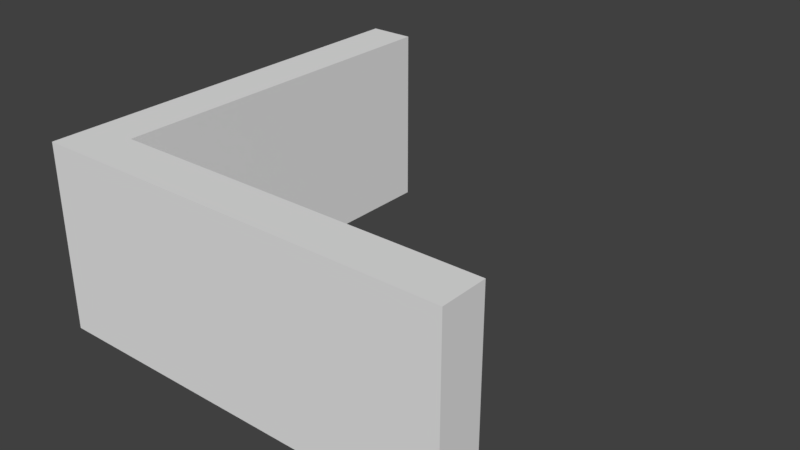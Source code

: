 # Source: CimientosEsquina.blend  (saved by Blender 2.78.0; exported with 4.5.12 LTS)
import bpy
from mathutils import Matrix  # noqa: F401  (used for matrix-valued properties, if any)

bpy.ops.wm.read_factory_settings(use_empty=True)
scene = bpy.context.scene
scene.name = 'Scene'

# ---- collections
col_collection_1 = bpy.data.collections.new('Collection 1'); scene.collection.children.link(col_collection_1)

# ---- materials (node trees are filled in below, after node groups)
mat_walltextureexterior = bpy.data.materials.new('WallTextureExterior')

# ---- material node trees

# ---- world
world_world = bpy.data.worlds.new('World'); scene.world = world_world
world_world.color = (0.05088, 0.05088, 0.05088)
world_world.use_sun_shadow = False
world_world.sun_shadow_jitter_overblur = 0.0
world_world.cycles.sampling_method = 'MANUAL'

# ---- meshes
me_lod_a_cimientosesquina = bpy.data.meshes.new('LOD_A_CimientosEsquina')
me_lod_a_cimientosesquina.from_pydata([(-0.2484, -0.25, 1.0), (-0.2484, -0.25, 5.96e-08), (-0.2484, -0.000139, 1.0), (-0.2484, -0.000139, 5.96e-08), (0.0, -0.25, 1.0), (0.0, -1.49e-08, 1.0), (0.0, -0.25, 0.0), (0.0, 0.0, 0.0), (-0.2484, 2.0, 1.0), (-0.2484, 2.0, 5.96e-08), (0.001613, 2.0, 5.96e-08), (0.001613, 2.0, 1.0), (2.002, -6.557e-07, 1.0), (2.002, -5.662e-07, 0.0), (2.002, -0.25, 0.0), (2.002, -0.25, 1.0)], [], [(1, 3, 7, 6), (0, 2, 3, 1), (4, 15, 12, 5), (4, 6, 14, 15), (4, 0, 1, 6), (7, 10, 11, 5), (5, 2, 0, 4), (3, 9, 10, 7), (2, 5, 11, 8), (7, 13, 14, 6), (8, 11, 10, 9), (12, 15, 14, 13), (2, 8, 9, 3), (5, 12, 13, 7)])
me_lod_a_cimientosesquina.polygons.foreach_set('material_index', [1, 1, 1, 1, 1, 1, 1, 1, 1, 1, 1, 1, 1, 1])
_uv = me_lod_a_cimientosesquina.uv_layers.new(name='MapaUV')
_uv.uv.foreach_set('vector', [0.09933, -1.567e-05, 0.09933, -0.1748, 0.149, -0.1748, 0.149, -1.572e-05, -2.251, 1.0, -2.502, 1.0, -2.502, -1.299e-05, -2.251, -1.371e-05, 2.069, -1.52e-05, 2.143e-06, -1.466e-05, 2.143e-06, -0.1748, 2.069, -0.1748, 2.0, 1.0, 2.0, -1.502e-05, -1.158e-05, -1.46e-05, -1.237e-05, 1.0, -1.217e-05, 1.0, -0.2512, 1.0, -0.2512, -1.478e-05, -1.503e-05, -1.466e-05, -1.158e-05, -1.466e-05, 2.0, -1.502e-05, 2.0, 1.0, -1.237e-05, 1.0, 3.85, -1.519e-05, 3.85, -0.1748, 3.9, -0.1748, 3.9, -1.516e-05, 2.143e-06, -0.1748, 2.069, -0.1748, 2.069, -1.502e-05, 2.143e-06, -1.466e-05, 3.75, -0.1748, 3.75, -1.519e-05, 1.786, -1.484e-05, 1.786, -0.1748, 2.143e-06, -0.1748, 2.069, -0.1748, 2.069, -1.502e-05, 2.143e-06, -1.466e-05, -0.2903, 2.0, -0.5347, 2.0, -0.5347, 1.0, -0.2903, 1.0, -0.2903, 2.0, -0.5347, 2.0, -0.5347, 1.0, -0.2903, 1.0, -0.2512, 1.0, -2.251, 1.0, -2.251, -1.371e-05, -0.2512, -1.371e-05, 2.0, 2.0, -1.315e-05, 2.0, -1.217e-05, 1.0, 2.0, 1.0])
me_lod_a_cimientosesquina.materials.append(None)
me_lod_a_cimientosesquina.materials.append(mat_walltextureexterior)
me_lod_a_cimientosesquina.use_remesh_preserve_volume = False
me_lod_a_cimientosesquina.use_remesh_preserve_attributes = False
me_lod_a_cimientosesquina.use_mirror_vertex_groups = False
me_lod_a_cimientosesquina.update()

# ---- objects
ob_lod_a_cimientosesquina = bpy.data.objects.new('LOD_A_CimientosEsquina', me_lod_a_cimientosesquina)

# ---- transforms, parenting, visibility, modifiers, constraints
ob_lod_a_cimientosesquina.location = (-0.001614, -7.451e-08, 0.0)
ob_lod_a_cimientosesquina.lineart.crease_threshold = 0.0

# ---- collection membership
col_collection_1.objects.link(ob_lod_a_cimientosesquina)

# ---- scene / render settings (as saved in the file)
scene.frame_start = 1; scene.frame_end = 250; scene.frame_set(1)
scene.render.engine = 'CYCLES'
scene.render.resolution_percentage = 50
scene.render.dither_intensity = 0.0
scene.render.use_persistent_data = True
scene.cycles.shading_system = True
scene.cycles.use_denoising = False
scene.cycles.samples = 128
scene.cycles.sampling_pattern = 'TABULATED_SOBOL'
scene.cycles.light_sampling_threshold = 0.0
scene.cycles.use_adaptive_sampling = False
scene.cycles.use_light_tree = False
scene.cycles.blur_glossy = 0.0
scene.cycles.sample_clamp_indirect = 0.0
scene.view_settings.view_transform = 'Standard'
bpy.context.view_layer.update()

# ---- added for rendering (the .blend has no active camera and no usable light): camera, sun
cam_auto = bpy.data.cameras.new('AutoCamera')
cam_auto.lens = 50.0
cam_auto.sensor_width = 36.0
cam_auto.clip_end = 1000.0
ob_auto_camera = bpy.data.objects.new('AutoCamera', cam_auto)
scene.collection.objects.link(ob_auto_camera)
ob_auto_camera.location = (3.96101, -2.82821, 2.96881)
ob_auto_camera.rotation_euler = (1.09748, -7.21219e-08, 0.694738)
scene.camera = ob_auto_camera
light_auto_sun = bpy.data.lights.new('AutoSun', 'SUN')
light_auto_sun.energy = 3.0
light_auto_sun.angle = 0.0523599
ob_auto_sun = bpy.data.objects.new('AutoSun', light_auto_sun)
scene.collection.objects.link(ob_auto_sun)
ob_auto_sun.rotation_euler = (0.872665, 0.174533, 0.523599)
bpy.context.view_layer.update()
